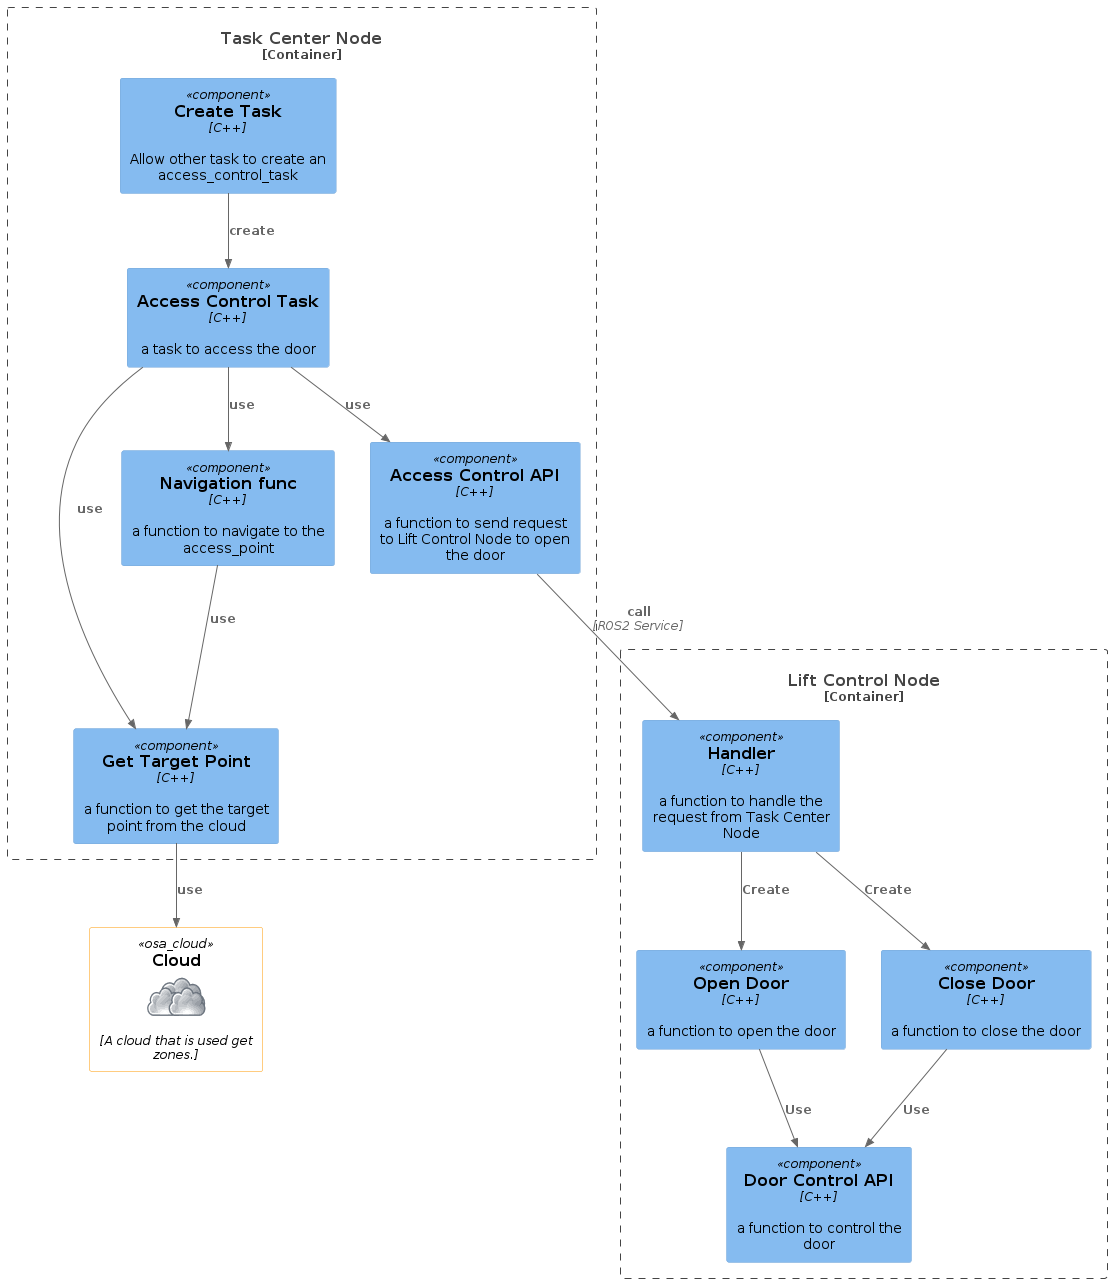

The diagram above was rendered by PlantUML. Its source (embedded in the PNG):
@startuml
!include https://raw.githubusercontent.com/plantuml-stdlib/C4-PlantUML/master/C4_Component.puml
' Container Lift Control Node which can be used to control the lift
' Container Task Center Node which is the main Container that will be split into several Component
' Container Task Center Node create access_control_task and request Lift Control Node to open the door
!define osaPuml https://raw.githubusercontent.com/Crashedmind/PlantUML-opensecurityarchitecture2-icons/master
!include osaPuml/Common.puml
!include osaPuml/User/all.puml
!include osaPuml/Hardware/all.puml
!include osaPuml/Misc/all.puml
!include osaPuml/Server/all.puml
!include osaPuml/Site/all.puml
' Container Task Center Node

osa_cloud(cloud, "Cloud", "A cloud that is used get zones.")

Container_Boundary(Task_center_node, "Task Center Node") {
    ' This Container Have several component
    ' First is the Task_center which is responsible for creating and forcing access_control_task
    ' osa_destop is task center node
    Component(CreateTask, "Create Task", "C++", "Allow other task to create an access_control_task")

    Component(AccessControlTask, "Access Control Task", "C++", "a task to access the door")
    'osa_awareness is the access_control task
    Component(getTargetPoint, "Get Target Point", "C++", "a function to get the target point from the cloud")


    'osa_ics_drive is the navigation task
    Component(Navigation, "Navigation func", "C++", "a function to navigate to the access_point")

    Component(Request, "Access Control API", "C++", "a function to send request to Lift Control Node to open the door")
    
    Rel(CreateTask,  AccessControlTask , "create")
    Rel(Navigation, getTargetPoint, "use")
    Rel(AccessControlTask, Request, "use")
    Rel(AccessControlTask, Navigation, "use")
    Rel(AccessControlTask, getTargetPoint, "use")
    Rel(getTargetPoint, cloud, "use")
    ' access_control_task have three component
    ' first is to get zones from the Cloud
    ' second is to create navigation task to the access_point
    ' third is to send request to Lift Control Node to open the door
    ' access the door use navigation task from one point to another
    ' finally it will send request to Lift Control Node to close the door
}


' Container Lift Control Node

Container_Boundary(lift_control_node, "Lift Control Node") {
    ' Lift Control node handler get request from task_center_node 
    ' osa_server is the Lift Control Node 
    Component(Handler, "Handler", "C++", "a function to handle the request from Task Center Node")
    Component(OpenDoor, "Open Door", "C++", "a function to open the door")
    Component(CloseDoor, "Close Door", "C++", "a function to close the door")

    'osa_ics_drive is the door control api
    Component(DoorControlAPI, "Door Control API", "C++", "a function to control the door")

    Rel(Handler, OpenDoor, "Create")
    Rel(Handler, CloseDoor, "Create")
    Rel(OpenDoor, DoorControlAPI, "Use")
    Rel(CloseDoor, DoorControlAPI, "Use")
    ' Do the open door task
    ' Do the close door task
}

Rel(Request, Handler, "call", "ROS2 Service")
@enduml